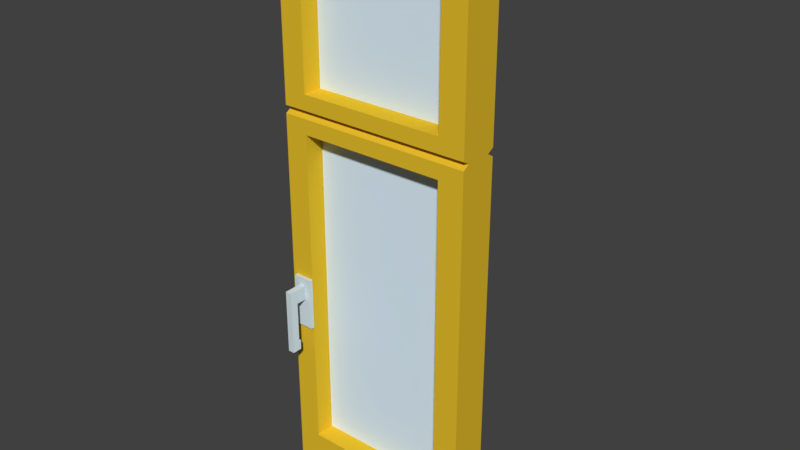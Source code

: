 # Source: FENSTER_01B.blend  (saved by Blender 2.79.0; exported with 4.5.12 LTS)
import bpy
from mathutils import Matrix  # noqa: F401  (used for matrix-valued properties, if any)

bpy.ops.wm.read_factory_settings(use_empty=True)
scene = bpy.context.scene
scene.name = 'Scene'

# ---- collections
col_collection_1 = bpy.data.collections.new('Collection 1'); scene.collection.children.link(col_collection_1)

# ---- materials (node trees are filled in below, after node groups)
mat_material_002 = bpy.data.materials.new('Material.002')
mat_material_002.alpha_threshold = 0.0
mat_material_002.use_transparent_shadow = False
mat_material_002.diffuse_color = (0.8, 0.5212, 0.02709, 1.0)
mat_material_002.roughness = 0.5
mat_material_003 = bpy.data.materials.new('Material.003')
mat_material_003.alpha_threshold = 0.0
mat_material_003.use_transparent_shadow = False
mat_material_003.diffuse_color = (0.6632, 0.7604, 0.8, 1.0)
mat_material_003.roughness = 0.5
mat_material_001 = bpy.data.materials.new('Material.001')
mat_material_001.alpha_threshold = 0.0
mat_material_001.use_transparent_shadow = False
mat_material_001.diffuse_color = (0.7379, 0.8879, 1.0, 1.0)
mat_material_001.roughness = 0.5
mat_material_001.specular_intensity = 0.8

# ---- material node trees

# ---- world
world_world = bpy.data.worlds.new('World'); scene.world = world_world
world_world.color = (0.05088, 0.05088, 0.05088)
world_world.use_sun_shadow = False
world_world.sun_shadow_jitter_overblur = 0.0
world_world.cycles.sampling_method = 'MANUAL'

# ---- meshes
me_cube_001 = bpy.data.meshes.new('Cube.001')
me_cube_001.from_pydata([(1.0, -1.0, -1.0), (1.0, -1.0, 1.014), (1.0, 1.0, -1.0), (1.0, 1.0, 1.014), (0.0, 1.0, -1.0), (0.0, -1.0, -1.0), (1.0, 1.0, 0.4072), (1.0, -1.0, 0.4072), (0.0, -1.0, 0.4072), (0.0, 1.0, 0.4072), (0.0, -1.0, 1.014), (0.0, 1.0, 1.014), (0.8705, 1.0, 1.014), (0.8705, -1.0, -1.0), (0.8705, 1.0, -1.0), (0.8705, -1.0, 1.014), (0.8705, -1.0, 0.4072), (0.8705, 1.0, 0.4072), (1.0, 1.0, 0.9072), (1.0, -1.0, 0.9072), (0.0, 1.0, 0.9072), (0.0, -1.0, 0.9072), (0.8705, -1.0, 0.9072), (0.8705, 1.0, 0.9072), (0.0, 0.6537, 0.3383), (0.0, -0.6537, 0.3383), (1.0, -0.6537, 0.3383), (1.0, 0.6537, 0.3383), (1.0, 1.0, 0.2694), (1.0, -1.0, 0.2694), (0.0, -1.0, 0.2694), (0.0, 1.0, 0.2694), (0.8705, 1.0, 0.2694), (0.8705, -1.0, 0.2694), (1.0, 1.0, -0.9229), (1.0, -1.0, -0.9229), (0.0, -1.0, -0.9229), (0.0, 1.0, -0.9229), (0.8705, 1.0, -0.9229), (0.8705, -1.0, -0.9229), (0.1205, 1.0, -1.0), (0.1205, -1.0, 0.4072), (0.1205, -1.0, -1.0), (0.1205, 1.0, 0.4072), (0.1205, 1.0, 0.2694), (0.1205, -1.0, 0.2694), (0.1205, -1.0, -0.9229), (0.1205, 1.0, -0.9229), (1.0, -1.0, -1.057), (1.0, 1.0, -1.057), (0.8705, -1.0, -1.057), (0.1205, 1.0, -1.057), (0.0, 1.0, -1.057), (0.0, -1.0, -1.057), (0.1205, -1.0, -1.057), (0.8705, 1.0, -1.057), (0.8705, 0.6537, 0.3383), (0.8705, -0.6537, 0.3383), (0.1205, 0.6537, 0.3383), (0.1205, -0.6537, 0.3383), (0.0, 1.0, 0.352), (0.0, -1.0, 0.352), (1.0, -1.0, 0.352), (1.0, 1.0, 0.352), (0.1205, -1.0, 0.352), (0.1205, 1.0, 0.352), (0.8705, -1.0, 0.352), (0.8705, 1.0, 0.352), (1.0, 1.0, 0.3236), (1.0, -1.0, 0.3236), (0.0, -1.0, 0.3236), (0.0, 1.0, 0.3236), (0.8705, 1.0, 0.3236), (0.8705, -1.0, 0.3236), (0.1205, 1.0, 0.3236), (0.1205, -1.0, 0.3236), (0.02109, 1.0, -1.0), (0.02109, -1.0, 0.4072), (0.02109, -1.0, 0.2694), (0.02109, -1.0, -0.9229), (0.02109, -1.0, -1.0), (0.02109, 1.0, 0.4072), (0.02109, 1.0, 0.2694), (0.02109, 1.0, -0.9229), (0.02109, 1.0, -1.057), (0.02109, -1.0, -1.057), (0.02109, 0.6537, 0.3383), (0.02109, -0.6537, 0.3383), (0.02109, 1.0, 0.352), (0.02109, -1.0, 0.352), (0.02109, -1.0, 0.3236), (0.02109, 1.0, 0.3236), (0.02109, -1.0, 1.014), (0.02109, -1.0, 0.9072), (0.05423, 1.0, 0.9072), (0.05423, 1.0, 1.014), (0.05423, -1.0, 0.9072), (0.05423, -1.0, 1.014), (0.08737, 1.0, 1.014), (0.08737, 1.0, 0.9072), (0.08737, -1.0, 0.9072), (0.08737, -1.0, 1.014), (0.0, -1.0, -0.4568), (0.0, 1.0, -0.4568), (0.1205, -1.0, -0.4568), (0.1205, 1.0, -0.4568), (0.02109, 1.0, -0.4568), (0.02109, -1.0, -0.4568), (0.1205, -1.0, 0.9072), (0.0, -1.0, -0.2645), (0.0, 1.0, -0.2645), (0.1205, -1.0, -0.2645), (0.1205, 1.0, -0.2645), (0.02109, 1.0, -0.2645), (0.02109, -1.0, -0.2645), (0.1205, -1.0, 1.014), (0.05423, -1.0, -1.0), (0.08737, -1.0, -1.0), (0.05423, 1.0, 0.4072), (0.08737, 1.0, 0.4072), (0.05423, 1.0, 0.2694), (0.08737, 1.0, 0.2694), (0.05423, 1.0, -0.9229), (0.08737, 1.0, -0.9229), (0.05423, -1.0, -1.057), (0.08737, -1.0, -1.057), (0.05423, 0.6537, 0.3383), (0.08737, 0.6537, 0.3383), (0.05423, 1.0, 0.352), (0.08737, 1.0, 0.352), (0.05423, 1.0, 0.3236), (0.08737, 1.0, 0.3236), (0.08737, 1.0, -1.0), (0.05423, 1.0, -1.0), (0.08737, -1.0, 0.4072), (0.05423, -1.0, 0.4072), (0.08737, -1.0, 0.2694), (0.05423, -1.0, 0.2694), (0.08737, -1.0, -0.9229), (0.05423, -1.0, -0.9229), (0.08737, 1.0, -1.057), (0.05423, 1.0, -1.057), (0.08737, -0.6537, 0.3383), (0.05423, -0.6537, 0.3383), (0.08737, -1.0, 0.352), (0.05423, -1.0, 0.352), (0.08737, -1.0, 0.3236), (0.05423, -1.0, 0.3236), (0.08737, -1.0, -0.4568), (0.05423, -1.0, -0.4568), (0.05423, 1.0, -0.4568), (0.08737, 1.0, -0.4568), (0.08737, -1.0, -0.2645), (0.05423, -1.0, -0.2645), (0.05423, 1.0, -0.2645), (0.08737, 1.0, -0.2645), (0.0, -1.0, -0.293), (0.0, -1.0, -0.3453), (0.0, 1.0, -0.293), (0.0, 1.0, -0.3453), (0.1205, -1.0, -0.293), (0.1205, -1.0, -0.3453), (0.1205, 1.0, -0.293), (0.1205, 1.0, -0.3453), (0.02109, 1.0, -0.293), (0.02109, 1.0, -0.3453), (0.02109, -1.0, -0.293), (0.02109, -1.0, -0.3453), (0.1205, 1.0, 0.9072), (0.1205, 1.0, 1.014), (0.05423, 1.0, -0.293), (0.05423, 1.0, -0.3453), (0.08737, 1.0, -0.293), (0.08737, 1.0, -0.3453), (0.08737, -1.73, -0.4949), (0.08737, -2.14, -0.4949), (0.05423, -2.14, -0.4949), (0.05423, -1.73, -0.4949), (0.1205, -1.165, -0.3453), (0.1205, -1.165, -0.4568), (0.02109, -1.165, -0.3453), (0.02109, -1.165, -0.4568), (0.05423, -1.165, -0.4568), (0.05423, -1.165, -0.2645), (0.02109, -1.165, -0.2645), (0.08737, -1.165, -0.4568), (0.1205, -1.165, -0.2645), (0.08737, -1.165, -0.2645), (0.08737, -1.165, -0.3453), (0.05423, -1.165, -0.3453), (0.1205, -1.165, -0.293), (0.02109, -1.165, -0.293), (0.08737, -1.165, -0.293), (0.05423, -1.165, -0.293), (0.08737, -1.73, -0.293), (0.08737, -1.73, -0.3443), (0.05423, -1.73, -0.293), (0.05423, -1.73, -0.3443), (0.08737, -2.14, -0.293), (0.08737, -2.14, -0.3443), (0.05423, -2.14, -0.293), (0.05423, -2.14, -0.3443), (0.08737, -1.73, -0.5314), (0.05423, -1.73, -0.5314), (0.08737, -2.14, -0.5314), (0.05423, -2.14, -0.5314), (0.08737, -1.629, -0.4949), (0.05423, -1.629, -0.4949), (0.08737, -1.629, -0.5314), (0.05423, -1.629, -0.5314), (0.02109, 4.186, -1.0), (0.0, 4.186, -1.0), (0.0, 4.186, -1.057), (1.0, 4.186, -1.0), (0.8705, 4.186, -1.0), (0.1205, 4.186, -1.0), (0.8705, 4.186, -1.057), (1.0, 4.186, -1.057), (0.02109, 4.186, -1.057), (0.02109, 1.0, 1.014), (0.1205, 4.186, -1.057), (0.02109, 1.0, 0.9072), (0.05423, 4.186, -1.0), (0.05423, 4.186, -1.057), (0.08737, 4.186, -1.0), (0.08737, 4.186, -1.057), (0.03623, 0.01653, -0.9342), (0.03623, 0.01653, 0.9793), (0.03623, 0.361, -0.9342), (0.03623, 0.361, 0.9793), (0.9277, 0.01653, -0.9342), (0.9277, 0.01653, 0.9793), (0.9277, 0.361, -0.9342), (0.9277, 0.361, 0.9793)], [], [(23, 12, 3, 18), (18, 3, 1, 19), (141, 84, 218, 223), (76, 133, 222, 210), (89, 77, 8, 61), (63, 6, 7, 62), (67, 17, 6, 63), (169, 12, 23, 168), (169, 115, 15, 12), (65, 43, 17, 67), (62, 7, 16, 66), (19, 1, 15, 22), (3, 12, 15, 1), (47, 46, 39, 38), (7, 19, 22, 16), (6, 18, 19, 7), (17, 23, 18, 6), (74, 58, 56, 72), (69, 26, 57, 73), (131, 127, 58, 74), (73, 57, 59, 75), (35, 29, 33, 39), (16, 22, 23, 17), (38, 32, 28, 34), (34, 28, 29, 35), (114, 78, 30, 109), (80, 79, 36, 5), (2, 34, 35, 0), (14, 38, 34, 2), (40, 47, 38, 14), (0, 35, 39, 13), (132, 123, 47, 40), (13, 39, 46, 42), (43, 119, 99, 168), (155, 121, 44, 112), (111, 112, 44, 45), (129, 119, 43, 65), (66, 16, 41, 64), (92, 10, 21, 93), (4, 76, 210, 211), (168, 23, 22, 108), (44, 32, 33, 45), (38, 39, 33, 32), (55, 49, 48, 50), (24, 25, 61, 60), (51, 55, 50, 54), (140, 51, 54, 125), (2, 0, 48, 49), (43, 41, 16, 17), (118, 94, 99, 119), (72, 56, 27, 68), (68, 27, 26, 69), (90, 87, 25, 70), (57, 66, 64, 59), (127, 129, 65, 58), (26, 62, 66, 57), (58, 65, 67, 56), (56, 67, 63, 27), (27, 63, 62, 26), (87, 89, 61, 25), (78, 90, 70, 30), (28, 68, 69, 29), (32, 72, 68, 28), (33, 73, 75, 45), (121, 131, 74, 44), (29, 69, 73, 33), (44, 74, 72, 32), (31, 71, 91, 82), (137, 147, 90, 78), (143, 145, 89, 87), (24, 60, 88, 86), (147, 143, 87, 90), (77, 135, 96, 93), (52, 84, 85, 53), (60, 9, 81, 88), (110, 31, 82, 113), (4, 37, 83, 76), (116, 139, 79, 80), (153, 137, 78, 114), (71, 24, 86, 91), (145, 135, 77, 89), (2, 49, 217, 213), (70, 25, 24, 71), (8, 9, 60, 61), (52, 4, 211, 212), (52, 53, 5, 4), (5, 36, 37, 4), (156, 109, 110, 158), (102, 157, 159, 103), (139, 149, 107, 79), (37, 103, 106, 83), (46, 47, 105, 104), (123, 151, 105, 47), (79, 107, 102, 36), (36, 102, 103, 37), (158, 110, 113, 164), (160, 162, 112, 111), (172, 155, 112, 162), (166, 114, 109, 156), (164, 113, 154, 170), (170, 154, 155, 172), (83, 106, 150, 122), (122, 150, 151, 123), (46, 104, 148, 138), (138, 148, 149, 139), (64, 41, 134, 144), (144, 134, 135, 145), (111, 45, 136, 152), (152, 136, 137, 153), (42, 46, 138, 117), (117, 138, 139, 116), (100, 134, 41, 108), (41, 43, 168, 108), (75, 59, 142, 146), (146, 142, 143, 147), (59, 64, 144, 142), (142, 144, 145, 143), (45, 75, 146, 136), (136, 146, 147, 137), (82, 91, 130, 120), (120, 130, 131, 121), (86, 88, 128, 126), (126, 128, 129, 127), (84, 141, 124, 85), (141, 140, 125, 124), (88, 81, 118, 128), (128, 118, 119, 129), (113, 82, 120, 154), (154, 120, 121, 155), (76, 83, 122, 133), (133, 122, 123, 132), (91, 86, 126, 130), (130, 126, 127, 131), (195, 199, 175, 174), (114, 166, 191, 184), (203, 202, 204, 205), (150, 171, 173, 151), (171, 170, 172, 173), (106, 165, 171, 150), (165, 164, 170, 171), (107, 167, 157, 102), (167, 166, 156, 157), (100, 96, 135, 134), (8, 77, 93, 21), (151, 173, 163, 105), (173, 172, 162, 163), (104, 105, 163, 161), (161, 163, 162, 160), (97, 92, 93, 96), (94, 118, 81, 221), (11, 219, 221, 20), (11, 10, 92, 219), (103, 159, 165, 106), (159, 158, 164, 165), (167, 107, 181, 180), (201, 197, 177, 176), (157, 156, 158, 159), (30, 70, 71, 31), (101, 97, 96, 100), (21, 20, 9, 8), (161, 160, 190, 178), (149, 148, 185, 182), (160, 111, 186, 190), (148, 104, 179, 185), (107, 149, 182, 181), (152, 153, 183, 187), (197, 195, 174, 177), (153, 114, 184, 183), (199, 201, 176, 175), (111, 152, 187, 186), (104, 161, 178, 179), (166, 167, 180, 191), (193, 183, 184, 191), (190, 186, 187, 192), (192, 187, 183, 193), (185, 188, 189, 182), (189, 188, 195, 197), (179, 178, 188, 185), (178, 190, 192, 188), (182, 189, 180, 181), (189, 193, 191, 180), (194, 196, 200, 198), (192, 193, 196, 194), (193, 189, 197, 196), (188, 192, 194, 195), (199, 198, 200, 201), (196, 197, 201, 200), (176, 177, 203, 205), (195, 194, 198, 199), (175, 176, 205, 204), (174, 175, 204, 202), (203, 177, 207, 209), (207, 206, 208, 209), (174, 202, 208, 206), (202, 203, 209, 208), (177, 174, 206, 207), (109, 30, 31, 110), (80, 5, 53, 85), (116, 80, 85, 124), (117, 116, 124, 125), (42, 117, 125, 54), (219, 95, 94, 221), (0, 13, 50, 48), (219, 92, 97, 95), (81, 9, 20, 221), (13, 42, 54, 50), (115, 101, 100, 108), (224, 215, 220, 225), (95, 98, 99, 94), (95, 97, 101, 98), (214, 213, 217, 216), (215, 214, 216, 220), (211, 210, 218, 212), (10, 11, 20, 21), (210, 222, 223, 218), (222, 224, 225, 223), (49, 55, 216, 217), (40, 14, 214, 215), (84, 52, 212, 218), (132, 40, 215, 224), (51, 140, 225, 220), (133, 132, 224, 222), (55, 51, 220, 216), (140, 141, 223, 225), (98, 169, 168, 99), (98, 101, 115, 169), (14, 2, 213, 214), (15, 115, 108, 22), (226, 227, 229, 228), (228, 229, 233, 232), (232, 233, 231, 230), (230, 231, 227, 226), (228, 232, 230, 226), (233, 229, 227, 231)])
me_cube_001.polygons.foreach_set('material_index', [0, 0, 0, 0, 0, 0, 0, 0, 0, 0, 0, 0, 0, 0, 0, 0, 0, 0, 0, 0, 0, 0, 0, 0, 0, 0, 0, 0, 0, 0, 0, 0, 0, 0, 0, 0, 0, 0, 0, 0, 0, 0, 0, 0, 0, 0, 0, 0, 0, 0, 0, 0, 0, 0, 0, 0, 0, 0, 0, 0, 0, 0, 0, 0, 0, 0, 0, 0, 0, 0, 0, 0, 0, 0, 0, 0, 0, 0, 0, 0, 0, 0, 0, 0, 0, 0, 0, 0, 0, 0, 0, 0, 0, 0, 0, 0, 0, 0, 0, 0, 0, 0, 0, 0, 0, 0, 0, 0, 0, 0, 0, 0, 0, 0, 0, 0, 0, 0, 0, 0, 0, 0, 0, 0, 0, 0, 0, 0, 0, 0, 0, 0, 0, 1, 1, 1, 0, 0, 0, 0, 0, 0, 0, 0, 0, 0, 0, 0, 0, 0, 0, 0, 0, 0, 1, 1, 0, 0, 0, 0, 1, 1, 1, 1, 1, 1, 1, 1, 1, 1, 1, 1, 1, 1, 1, 1, 1, 1, 1, 1, 1, 1, 1, 1, 1, 1, 1, 1, 1, 1, 1, 1, 1, 1, 1, 1, 0, 0, 0, 0, 0, 0, 0, 0, 0, 0, 0, 0, 0, 0, 0, 0, 0, 0, 0, 0, 0, 0, 0, 0, 0, 0, 0, 0, 0, 0, 0, 0, 2, 2, 2, 2, 2, 2])
me_cube_001.materials.append(mat_material_002)
me_cube_001.materials.append(mat_material_003)
me_cube_001.materials.append(mat_material_001)
me_cube_001.use_remesh_preserve_volume = False
me_cube_001.use_remesh_preserve_attributes = False
me_cube_001.use_mirror_vertex_groups = False
me_cube_001.update()

# ---- objects
ob_cube = bpy.data.objects.new('Cube', me_cube_001)

# ---- transforms, parenting, visibility, modifiers, constraints
ob_cube.location = (-0.01824, 0.04074, 1.776)
ob_cube.scale = (1.123, 0.112, 1.574)
ob_cube.lineart.crease_threshold = 0.0

# ---- collection membership
col_collection_1.objects.link(ob_cube)

# ---- scene / render settings (as saved in the file)
scene.frame_start = 1; scene.frame_end = 250; scene.frame_set(0)
scene.render.engine = 'BLENDER_EEVEE_NEXT'
scene.render.resolution_percentage = 50
scene.render.dither_intensity = 0.0
scene.cycles.use_denoising = False
scene.cycles.samples = 128
scene.cycles.sampling_pattern = 'TABULATED_SOBOL'
scene.cycles.use_adaptive_sampling = False
scene.cycles.use_light_tree = False
scene.cycles.blur_glossy = 0.0
scene.cycles.sample_clamp_indirect = 0.0
scene.view_settings.view_transform = 'Standard'
bpy.context.view_layer.update()

# ---- added for rendering (the .blend has no active camera and no usable light): camera, sun
cam_auto = bpy.data.cameras.new('AutoCamera')
cam_auto.lens = 50.0
cam_auto.sensor_width = 36.0
cam_auto.clip_end = 1000.0
ob_auto_camera = bpy.data.objects.new('AutoCamera', cam_auto)
scene.collection.objects.link(ob_auto_camera)
ob_auto_camera.location = (3.80089, -3.75357, 4.34821)
ob_auto_camera.rotation_euler = (1.09748, -7.21219e-08, 0.694738)
scene.camera = ob_auto_camera
light_auto_sun = bpy.data.lights.new('AutoSun', 'SUN')
light_auto_sun.energy = 3.0
light_auto_sun.angle = 0.0523599
ob_auto_sun = bpy.data.objects.new('AutoSun', light_auto_sun)
scene.collection.objects.link(ob_auto_sun)
ob_auto_sun.rotation_euler = (0.872665, 0.174533, 0.523599)
bpy.context.view_layer.update()
